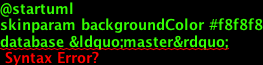

The diagram above was rendered by PlantUML. Its source (embedded in the PNG):
@startuml
skinparam backgroundColor #f8f8f8
database &ldquo;master&rdquo;
database &ldquo;source&rdquo;
database &ldquo;heroku&rdquo;</p>

<p>master -up-> heroku
master -up-> source</p>

<p>note right of master
on local machine
end note</p>

<p>note right of source
on github
end note

@enduml